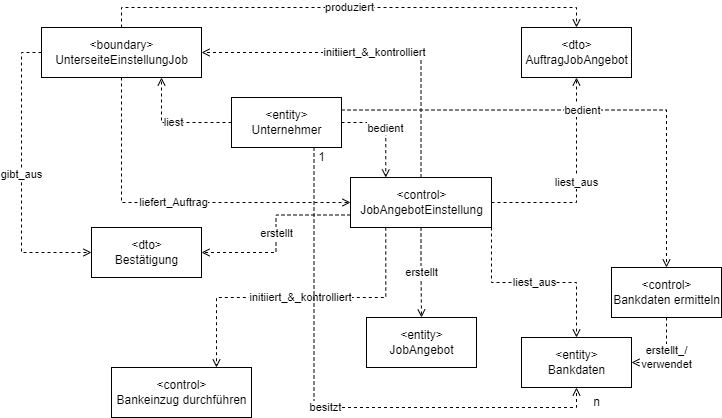

The diagram above was exported from draw.io. Its source (the exported page's mxGraphModel, read from the mxfile embedded in the PNG):
<mxGraphModel dx="1038" dy="588" grid="1" gridSize="10" guides="1" tooltips="1" connect="1" arrows="1" fold="1" page="1" pageScale="1" pageWidth="827" pageHeight="1169" math="0" shadow="0">
  <root>
    <mxCell id="0" />
    <mxCell id="1" parent="0" />
    <mxCell id="pU0gehNG5zdBUCxRFddu-7" value="liefert_Auftrag" style="edgeStyle=orthogonalEdgeStyle;rounded=0;orthogonalLoop=1;jettySize=auto;html=1;exitX=0.5;exitY=1;exitDx=0;exitDy=0;entryX=0;entryY=0.5;entryDx=0;entryDy=0;dashed=1;endArrow=open;endFill=0;" edge="1" parent="1" source="pU0gehNG5zdBUCxRFddu-1" target="pU0gehNG5zdBUCxRFddu-3">
      <mxGeometry relative="1" as="geometry" />
    </mxCell>
    <mxCell id="pU0gehNG5zdBUCxRFddu-11" style="edgeStyle=orthogonalEdgeStyle;rounded=0;orthogonalLoop=1;jettySize=auto;html=1;exitX=0;exitY=0.5;exitDx=0;exitDy=0;entryX=0;entryY=0.5;entryDx=0;entryDy=0;dashed=1;endArrow=open;endFill=0;" edge="1" parent="1" source="pU0gehNG5zdBUCxRFddu-1" target="pU0gehNG5zdBUCxRFddu-4">
      <mxGeometry relative="1" as="geometry" />
    </mxCell>
    <mxCell id="pU0gehNG5zdBUCxRFddu-12" value="gibt_aus" style="edgeLabel;html=1;align=center;verticalAlign=middle;resizable=0;points=[];" vertex="1" connectable="0" parent="pU0gehNG5zdBUCxRFddu-11">
      <mxGeometry x="-0.0303" y="-1" relative="1" as="geometry">
        <mxPoint as="offset" />
      </mxGeometry>
    </mxCell>
    <mxCell id="pU0gehNG5zdBUCxRFddu-13" value="produziert" style="edgeStyle=orthogonalEdgeStyle;rounded=0;orthogonalLoop=1;jettySize=auto;html=1;exitX=0.5;exitY=0;exitDx=0;exitDy=0;entryX=0.5;entryY=0;entryDx=0;entryDy=0;dashed=1;endArrow=open;endFill=0;" edge="1" parent="1" source="pU0gehNG5zdBUCxRFddu-1" target="pU0gehNG5zdBUCxRFddu-2">
      <mxGeometry relative="1" as="geometry" />
    </mxCell>
    <mxCell id="pU0gehNG5zdBUCxRFddu-1" value="&amp;lt;boundary&amp;gt;&lt;br&gt;UnterseiteEinstellungJob" style="html=1;" vertex="1" parent="1">
      <mxGeometry x="50" y="50" width="160" height="50" as="geometry" />
    </mxCell>
    <mxCell id="pU0gehNG5zdBUCxRFddu-2" value="&amp;lt;dto&amp;gt;&lt;br&gt;AuftragJobAngebot" style="html=1;" vertex="1" parent="1">
      <mxGeometry x="530" y="50" width="110" height="50" as="geometry" />
    </mxCell>
    <mxCell id="pU0gehNG5zdBUCxRFddu-6" value="erstellt" style="edgeStyle=orthogonalEdgeStyle;rounded=0;orthogonalLoop=1;jettySize=auto;html=1;exitX=0.5;exitY=1;exitDx=0;exitDy=0;entryX=0.5;entryY=0;entryDx=0;entryDy=0;dashed=1;endArrow=open;endFill=0;" edge="1" parent="1" source="pU0gehNG5zdBUCxRFddu-3" target="pU0gehNG5zdBUCxRFddu-5">
      <mxGeometry relative="1" as="geometry" />
    </mxCell>
    <mxCell id="pU0gehNG5zdBUCxRFddu-8" value="liest_aus" style="edgeStyle=orthogonalEdgeStyle;rounded=0;orthogonalLoop=1;jettySize=auto;html=1;exitX=1;exitY=0.5;exitDx=0;exitDy=0;entryX=0.5;entryY=1;entryDx=0;entryDy=0;dashed=1;endArrow=open;endFill=0;" edge="1" parent="1" source="pU0gehNG5zdBUCxRFddu-3" target="pU0gehNG5zdBUCxRFddu-2">
      <mxGeometry relative="1" as="geometry" />
    </mxCell>
    <mxCell id="pU0gehNG5zdBUCxRFddu-9" value="erstellt" style="edgeStyle=orthogonalEdgeStyle;rounded=0;orthogonalLoop=1;jettySize=auto;html=1;exitX=0;exitY=0.75;exitDx=0;exitDy=0;entryX=1;entryY=0.5;entryDx=0;entryDy=0;dashed=1;endArrow=open;endFill=0;" edge="1" parent="1" source="pU0gehNG5zdBUCxRFddu-3" target="pU0gehNG5zdBUCxRFddu-4">
      <mxGeometry relative="1" as="geometry" />
    </mxCell>
    <mxCell id="pU0gehNG5zdBUCxRFddu-14" value="initiiert_&amp;amp;_kontrolliert" style="edgeStyle=orthogonalEdgeStyle;rounded=0;orthogonalLoop=1;jettySize=auto;html=1;exitX=0.5;exitY=0;exitDx=0;exitDy=0;entryX=1;entryY=0.5;entryDx=0;entryDy=0;dashed=1;endArrow=open;endFill=0;" edge="1" parent="1" source="pU0gehNG5zdBUCxRFddu-3" target="pU0gehNG5zdBUCxRFddu-1">
      <mxGeometry relative="1" as="geometry" />
    </mxCell>
    <mxCell id="pU0gehNG5zdBUCxRFddu-20" value="initiiert_&amp;amp;_kontrolliert" style="edgeStyle=orthogonalEdgeStyle;rounded=0;orthogonalLoop=1;jettySize=auto;html=1;exitX=0.25;exitY=1;exitDx=0;exitDy=0;entryX=0.75;entryY=0;entryDx=0;entryDy=0;dashed=1;endArrow=open;endFill=0;" edge="1" parent="1" source="pU0gehNG5zdBUCxRFddu-3" target="pU0gehNG5zdBUCxRFddu-19">
      <mxGeometry relative="1" as="geometry" />
    </mxCell>
    <mxCell id="pU0gehNG5zdBUCxRFddu-27" value="liest_aus" style="edgeStyle=orthogonalEdgeStyle;rounded=0;orthogonalLoop=1;jettySize=auto;html=1;exitX=1;exitY=1;exitDx=0;exitDy=0;entryX=0.5;entryY=0;entryDx=0;entryDy=0;dashed=1;endArrow=open;endFill=0;" edge="1" parent="1" source="pU0gehNG5zdBUCxRFddu-3" target="pU0gehNG5zdBUCxRFddu-22">
      <mxGeometry relative="1" as="geometry" />
    </mxCell>
    <mxCell id="pU0gehNG5zdBUCxRFddu-3" value="&amp;lt;control&amp;gt;&lt;br&gt;JobAngebotEinstellung" style="html=1;" vertex="1" parent="1">
      <mxGeometry x="359" y="200" width="141" height="50" as="geometry" />
    </mxCell>
    <mxCell id="pU0gehNG5zdBUCxRFddu-4" value="&amp;lt;dto&amp;gt;&lt;br&gt;Bestätigung" style="html=1;" vertex="1" parent="1">
      <mxGeometry x="100" y="250" width="110" height="50" as="geometry" />
    </mxCell>
    <mxCell id="pU0gehNG5zdBUCxRFddu-5" value="&amp;lt;entity&amp;gt;&lt;br&gt;JobAngebot" style="html=1;" vertex="1" parent="1">
      <mxGeometry x="375" y="340" width="110" height="50" as="geometry" />
    </mxCell>
    <mxCell id="pU0gehNG5zdBUCxRFddu-16" value="bedient" style="edgeStyle=orthogonalEdgeStyle;rounded=0;orthogonalLoop=1;jettySize=auto;html=1;exitX=1;exitY=0.5;exitDx=0;exitDy=0;entryX=0.25;entryY=0;entryDx=0;entryDy=0;dashed=1;endArrow=open;endFill=0;" edge="1" parent="1" source="pU0gehNG5zdBUCxRFddu-15" target="pU0gehNG5zdBUCxRFddu-3">
      <mxGeometry relative="1" as="geometry" />
    </mxCell>
    <mxCell id="pU0gehNG5zdBUCxRFddu-17" value="liest" style="edgeStyle=orthogonalEdgeStyle;rounded=0;orthogonalLoop=1;jettySize=auto;html=1;exitX=0;exitY=0.5;exitDx=0;exitDy=0;entryX=0.75;entryY=1;entryDx=0;entryDy=0;dashed=1;endArrow=open;endFill=0;" edge="1" parent="1" source="pU0gehNG5zdBUCxRFddu-15" target="pU0gehNG5zdBUCxRFddu-1">
      <mxGeometry relative="1" as="geometry" />
    </mxCell>
    <mxCell id="pU0gehNG5zdBUCxRFddu-21" value="bedient" style="edgeStyle=orthogonalEdgeStyle;rounded=0;orthogonalLoop=1;jettySize=auto;html=1;exitX=1;exitY=0.25;exitDx=0;exitDy=0;entryX=0.5;entryY=0;entryDx=0;entryDy=0;dashed=1;endArrow=open;endFill=0;" edge="1" parent="1" source="pU0gehNG5zdBUCxRFddu-15" target="pU0gehNG5zdBUCxRFddu-18">
      <mxGeometry relative="1" as="geometry" />
    </mxCell>
    <mxCell id="pU0gehNG5zdBUCxRFddu-24" value="besitzt" style="edgeStyle=orthogonalEdgeStyle;rounded=0;orthogonalLoop=1;jettySize=auto;html=1;exitX=0.75;exitY=1;exitDx=0;exitDy=0;entryX=0.5;entryY=1;entryDx=0;entryDy=0;dashed=1;endArrow=open;endFill=0;" edge="1" parent="1" source="pU0gehNG5zdBUCxRFddu-15" target="pU0gehNG5zdBUCxRFddu-22">
      <mxGeometry relative="1" as="geometry" />
    </mxCell>
    <mxCell id="pU0gehNG5zdBUCxRFddu-15" value="&amp;lt;entity&amp;gt;&lt;br&gt;Unternehmer" style="html=1;" vertex="1" parent="1">
      <mxGeometry x="240" y="120" width="110" height="50" as="geometry" />
    </mxCell>
    <mxCell id="pU0gehNG5zdBUCxRFddu-23" value="erstellt_/&lt;br&gt;verwendet" style="edgeStyle=orthogonalEdgeStyle;rounded=0;orthogonalLoop=1;jettySize=auto;html=1;exitX=0.5;exitY=1;exitDx=0;exitDy=0;entryX=1;entryY=0.5;entryDx=0;entryDy=0;dashed=1;endArrow=open;endFill=0;" edge="1" parent="1" source="pU0gehNG5zdBUCxRFddu-18" target="pU0gehNG5zdBUCxRFddu-22">
      <mxGeometry relative="1" as="geometry" />
    </mxCell>
    <mxCell id="pU0gehNG5zdBUCxRFddu-18" value="&amp;lt;control&amp;gt;&lt;br&gt;Bankdaten ermitteln" style="html=1;" vertex="1" parent="1">
      <mxGeometry x="620" y="290" width="110" height="50" as="geometry" />
    </mxCell>
    <mxCell id="pU0gehNG5zdBUCxRFddu-19" value="&amp;lt;control&amp;gt;&lt;br&gt;Bankeinzug durchführen" style="html=1;" vertex="1" parent="1">
      <mxGeometry x="120" y="390" width="140" height="50" as="geometry" />
    </mxCell>
    <mxCell id="pU0gehNG5zdBUCxRFddu-22" value="&amp;lt;entity&amp;gt;&lt;br&gt;Bankdaten" style="html=1;" vertex="1" parent="1">
      <mxGeometry x="530" y="360" width="110" height="50" as="geometry" />
    </mxCell>
    <mxCell id="pU0gehNG5zdBUCxRFddu-25" value="1" style="text;html=1;align=center;verticalAlign=middle;resizable=0;points=[];autosize=1;strokeColor=none;fillColor=none;" vertex="1" parent="1">
      <mxGeometry x="315" y="165" width="30" height="30" as="geometry" />
    </mxCell>
    <mxCell id="pU0gehNG5zdBUCxRFddu-26" value="n" style="text;html=1;align=center;verticalAlign=middle;resizable=0;points=[];autosize=1;strokeColor=none;fillColor=none;" vertex="1" parent="1">
      <mxGeometry x="590" y="410" width="30" height="30" as="geometry" />
    </mxCell>
  </root>
</mxGraphModel>